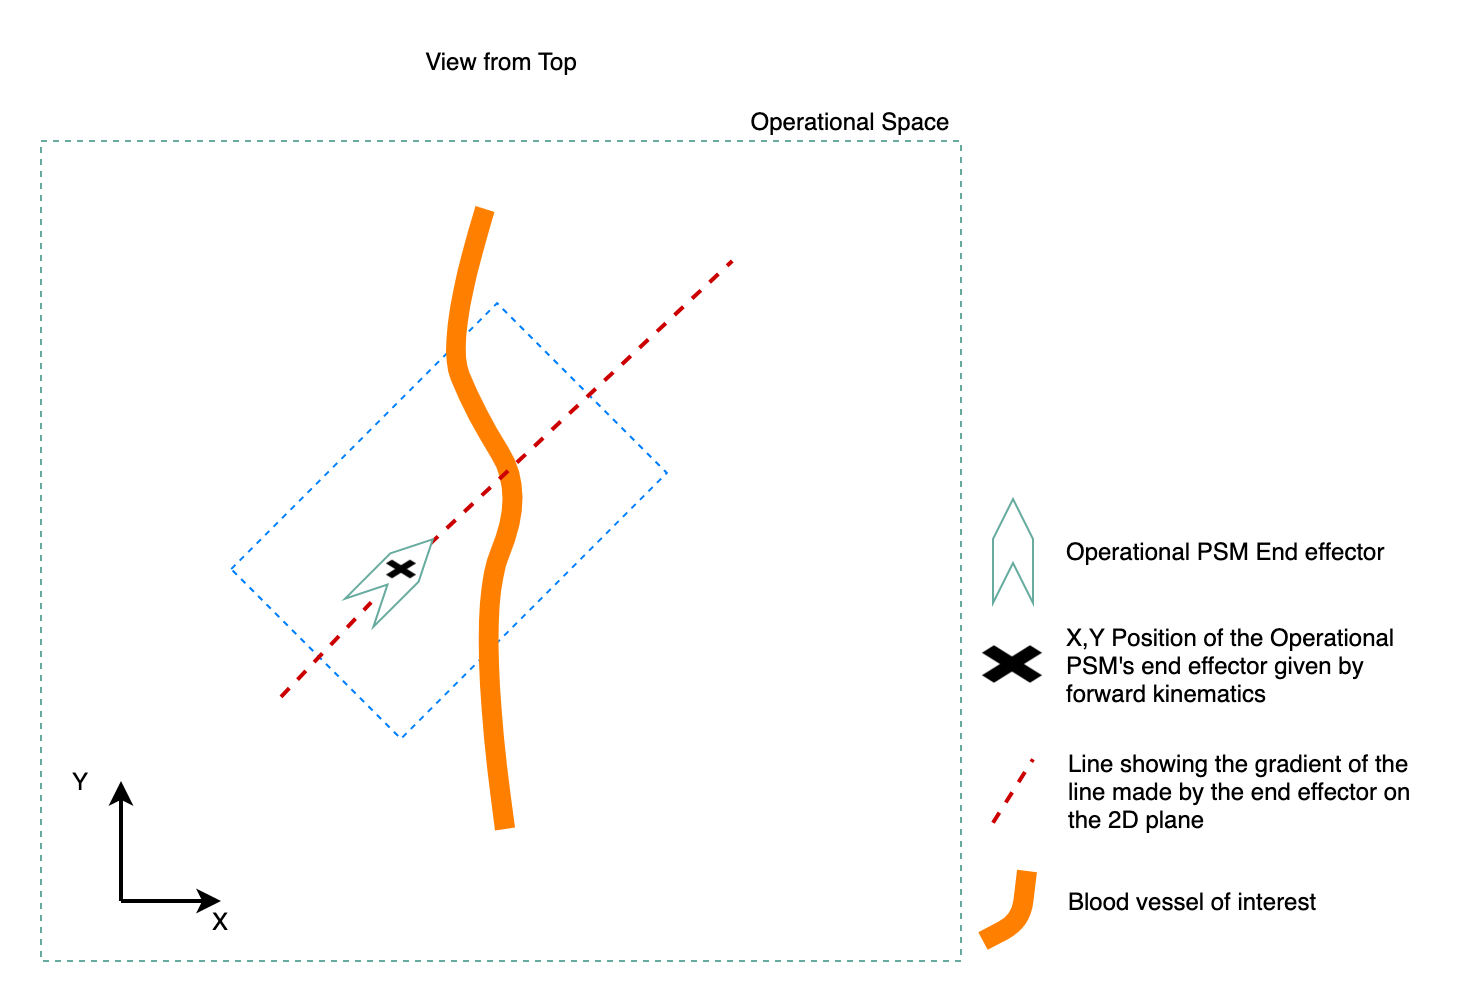

The diagram above was exported from draw.io. Its source (the exported page's mxGraphModel, read from the mxfile embedded in the PNG):
<mxGraphModel dx="1186" dy="663" grid="1" gridSize="10" guides="1" tooltips="1" connect="1" arrows="1" fold="1" page="1" pageScale="1" pageWidth="850" pageHeight="1100" math="0" shadow="0">
  <root>
    <mxCell id="0" />
    <mxCell id="1" parent="0" />
    <mxCell id="sJPCU7SEH9aKG7QFl_dD-32" value="" style="rounded=0;whiteSpace=wrap;html=1;dashed=1;sketch=0;strokeColor=#67AB9F;align=left;" parent="1" vertex="1">
      <mxGeometry x="140" y="110" width="460" height="410" as="geometry" />
    </mxCell>
    <mxCell id="sJPCU7SEH9aKG7QFl_dD-24" value="" style="rounded=0;whiteSpace=wrap;html=1;sketch=0;align=left;labelBorderColor=none;dashed=1;rotation=-45;strokeColor=#007FFF;" parent="1" vertex="1">
      <mxGeometry x="250" y="240" width="188" height="120" as="geometry" />
    </mxCell>
    <mxCell id="sJPCU7SEH9aKG7QFl_dD-30" value="" style="curved=1;endArrow=none;html=1;strokeColor=#FF8000;strokeWidth=10;endFill=0;targetPerimeterSpacing=1;startArrow=none;startFill=0;" parent="1" edge="1">
      <mxGeometry width="50" height="50" relative="1" as="geometry">
        <mxPoint x="372" y="454" as="sourcePoint" />
        <mxPoint x="362" y="144" as="targetPoint" />
        <Array as="points">
          <mxPoint x="357" y="346" />
          <mxPoint x="382" y="286" />
          <mxPoint x="357" y="246" />
          <mxPoint x="342" y="209" />
        </Array>
      </mxGeometry>
    </mxCell>
    <mxCell id="sJPCU7SEH9aKG7QFl_dD-10" value="" style="endArrow=none;dashed=1;html=1;strokeWidth=2;strokeColor=#CC0000;" parent="1" edge="1">
      <mxGeometry width="50" height="50" relative="1" as="geometry">
        <mxPoint x="334.117143627283" y="311.78808560422135" as="sourcePoint" />
        <mxPoint x="485.62" y="170" as="targetPoint" />
      </mxGeometry>
    </mxCell>
    <mxCell id="sJPCU7SEH9aKG7QFl_dD-20" value="" style="shape=step;perimeter=stepPerimeter;whiteSpace=wrap;html=1;fixedSize=1;sketch=0;align=left;rotation=-45;strokeColor=#67AB9F;" parent="1" vertex="1">
      <mxGeometry x="291.5" y="317.5" width="52" height="20" as="geometry" />
    </mxCell>
    <mxCell id="sJPCU7SEH9aKG7QFl_dD-2" value="Operational Space" style="text;html=1;strokeColor=none;fillColor=none;align=center;verticalAlign=middle;whiteSpace=wrap;rounded=0;" parent="1" vertex="1">
      <mxGeometry x="490" y="90" width="110" height="20" as="geometry" />
    </mxCell>
    <mxCell id="sJPCU7SEH9aKG7QFl_dD-3" value="View from Top" style="text;html=1;strokeColor=none;fillColor=none;align=center;verticalAlign=middle;whiteSpace=wrap;rounded=0;" parent="1" vertex="1">
      <mxGeometry x="322.5" y="60" width="95" height="20" as="geometry" />
    </mxCell>
    <mxCell id="sJPCU7SEH9aKG7QFl_dD-4" value="" style="endArrow=classic;html=1;strokeWidth=2;" parent="1" edge="1">
      <mxGeometry width="50" height="50" relative="1" as="geometry">
        <mxPoint x="180" y="490" as="sourcePoint" />
        <mxPoint x="180" y="430" as="targetPoint" />
      </mxGeometry>
    </mxCell>
    <mxCell id="sJPCU7SEH9aKG7QFl_dD-5" value="" style="endArrow=classic;html=1;strokeWidth=2;" parent="1" edge="1">
      <mxGeometry width="50" height="50" relative="1" as="geometry">
        <mxPoint x="180" y="490" as="sourcePoint" />
        <mxPoint x="230" y="490" as="targetPoint" />
      </mxGeometry>
    </mxCell>
    <mxCell id="sJPCU7SEH9aKG7QFl_dD-6" value="X" style="text;html=1;strokeColor=none;fillColor=none;align=center;verticalAlign=middle;whiteSpace=wrap;rounded=0;" parent="1" vertex="1">
      <mxGeometry x="210" y="490" width="40" height="20" as="geometry" />
    </mxCell>
    <mxCell id="sJPCU7SEH9aKG7QFl_dD-7" value="Y" style="text;html=1;strokeColor=none;fillColor=none;align=center;verticalAlign=middle;whiteSpace=wrap;rounded=0;" parent="1" vertex="1">
      <mxGeometry x="140" y="420" width="40" height="20" as="geometry" />
    </mxCell>
    <mxCell id="sJPCU7SEH9aKG7QFl_dD-11" value="" style="endArrow=none;dashed=1;html=1;strokeWidth=2;strokeColor=#CC0000;" parent="1" edge="1">
      <mxGeometry width="50" height="50" relative="1" as="geometry">
        <mxPoint x="260" y="387.96000000000004" as="sourcePoint" />
        <mxPoint x="305.0789786703483" y="340.65712504858107" as="targetPoint" />
      </mxGeometry>
    </mxCell>
    <mxCell id="sJPCU7SEH9aKG7QFl_dD-13" value="Operational PSM End effector" style="text;html=1;strokeColor=none;fillColor=none;align=left;verticalAlign=middle;whiteSpace=wrap;rounded=0;" parent="1" vertex="1">
      <mxGeometry x="651" y="305" width="180" height="20" as="geometry" />
    </mxCell>
    <mxCell id="sJPCU7SEH9aKG7QFl_dD-17" value="" style="shape=image;html=1;verticalAlign=top;verticalLabelPosition=bottom;labelBackgroundColor=#ffffff;imageAspect=0;aspect=fixed;image=https://cdn0.iconfinder.com/data/icons/octicons/1024/x-128.png;sketch=0;" parent="1" vertex="1">
      <mxGeometry x="611" y="357" width="30" height="30" as="geometry" />
    </mxCell>
    <mxCell id="sJPCU7SEH9aKG7QFl_dD-18" value="X,Y Position of the Operational PSM's end effector given by forward kinematics" style="text;html=1;strokeColor=none;fillColor=none;align=left;verticalAlign=middle;whiteSpace=wrap;rounded=0;" parent="1" vertex="1">
      <mxGeometry x="651" y="347" width="180" height="50" as="geometry" />
    </mxCell>
    <mxCell id="sJPCU7SEH9aKG7QFl_dD-16" value="" style="shape=image;html=1;verticalAlign=top;verticalLabelPosition=bottom;labelBackgroundColor=#ffffff;imageAspect=0;aspect=fixed;image=https://cdn0.iconfinder.com/data/icons/octicons/1024/x-128.png;sketch=0;" parent="1" vertex="1">
      <mxGeometry x="313" y="317" width="15" height="15" as="geometry" />
    </mxCell>
    <mxCell id="sJPCU7SEH9aKG7QFl_dD-22" value="" style="shape=step;perimeter=stepPerimeter;whiteSpace=wrap;html=1;fixedSize=1;sketch=0;align=left;rotation=-90;strokeColor=#67AB9F;" parent="1" vertex="1">
      <mxGeometry x="600" y="305" width="52" height="20" as="geometry" />
    </mxCell>
    <mxCell id="sJPCU7SEH9aKG7QFl_dD-26" value="" style="endArrow=none;dashed=1;html=1;strokeWidth=2;strokeColor=#CC0000;" parent="1" edge="1">
      <mxGeometry width="50" height="50" relative="1" as="geometry">
        <mxPoint x="615.997143627283" y="450.89808560422136" as="sourcePoint" />
        <mxPoint x="636" y="419.11" as="targetPoint" />
      </mxGeometry>
    </mxCell>
    <mxCell id="sJPCU7SEH9aKG7QFl_dD-27" value="Line showing the gradient of the line made by&amp;nbsp;the end effector on the 2D plane" style="text;html=1;strokeColor=none;fillColor=none;align=left;verticalAlign=middle;whiteSpace=wrap;rounded=0;" parent="1" vertex="1">
      <mxGeometry x="652" y="410" width="180" height="50" as="geometry" />
    </mxCell>
    <mxCell id="sJPCU7SEH9aKG7QFl_dD-34" value="" style="endArrow=none;html=1;strokeColor=#FF8000;strokeWidth=10;" parent="1" edge="1">
      <mxGeometry width="50" height="50" relative="1" as="geometry">
        <mxPoint x="611" y="510" as="sourcePoint" />
        <mxPoint x="633" y="475" as="targetPoint" />
        <Array as="points">
          <mxPoint x="630" y="500" />
        </Array>
      </mxGeometry>
    </mxCell>
    <mxCell id="sJPCU7SEH9aKG7QFl_dD-35" value="Blood vessel of interest" style="text;html=1;strokeColor=none;fillColor=none;align=left;verticalAlign=middle;whiteSpace=wrap;rounded=0;" parent="1" vertex="1">
      <mxGeometry x="652" y="480" width="180" height="20" as="geometry" />
    </mxCell>
  </root>
</mxGraphModel>